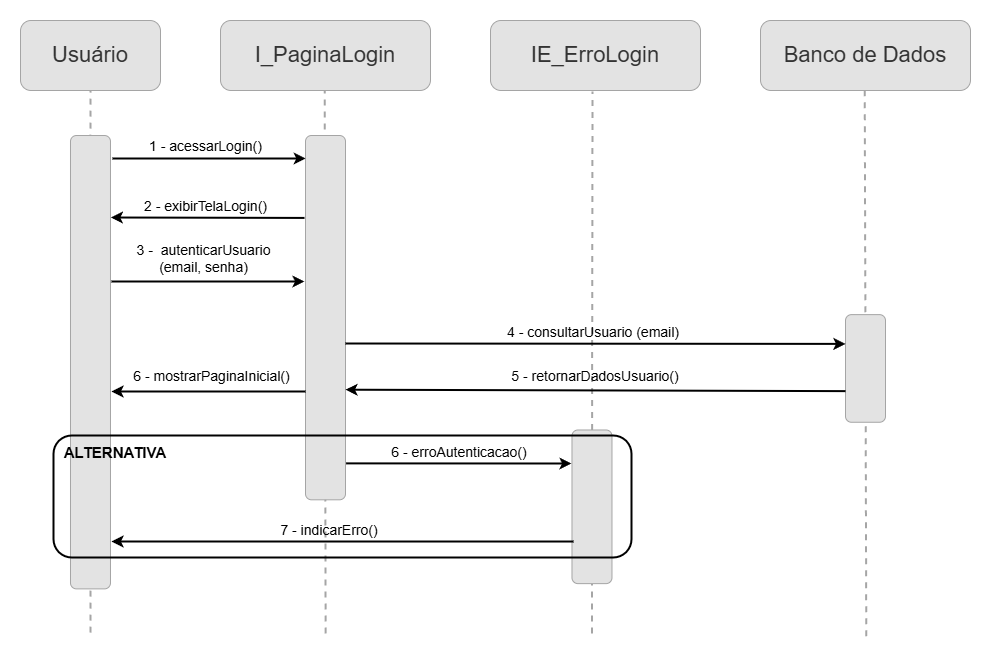

The diagram above was exported from draw.io. Its source (the exported page's mxGraphModel, read from the mxfile embedded in the PNG):
<mxGraphModel dx="1116" dy="1559" grid="1" gridSize="2" guides="1" tooltips="1" connect="1" arrows="1" fold="1" page="1" pageScale="1" pageWidth="1480" pageHeight="1280" math="0" shadow="0">
  <root>
    <mxCell id="0" />
    <mxCell id="1" parent="0" />
    <mxCell id="AjqXp6ot_6tlMjHF89Dc-1" value="&lt;font style=&quot;font-size: 22px;&quot;&gt;Usuário&lt;/font&gt;" style="rounded=1;whiteSpace=wrap;html=1;fillColor=#E3E3E3;strokeColor=#A5A5A5;fontColor=#333333;" vertex="1" parent="1">
      <mxGeometry x="265" y="45" width="140" height="70" as="geometry" />
    </mxCell>
    <mxCell id="AjqXp6ot_6tlMjHF89Dc-2" value="&lt;font style=&quot;font-size: 22px;&quot;&gt;I_PaginaLogin&lt;/font&gt;" style="rounded=1;whiteSpace=wrap;html=1;fillColor=#E3E3E3;strokeColor=light-dark(#a5a5a5, #ededed);fontColor=#333333;" vertex="1" parent="1">
      <mxGeometry x="465" y="45" width="210" height="70" as="geometry" />
    </mxCell>
    <mxCell id="AjqXp6ot_6tlMjHF89Dc-3" value="&lt;font style=&quot;font-size: 22px;&quot;&gt;IE_ErroLogin&lt;/font&gt;" style="rounded=1;whiteSpace=wrap;html=1;fillColor=#E3E3E3;strokeColor=#A5A5A5;fontColor=#333333;" vertex="1" parent="1">
      <mxGeometry x="735" y="45" width="210" height="70" as="geometry" />
    </mxCell>
    <mxCell id="AjqXp6ot_6tlMjHF89Dc-4" value="&lt;font style=&quot;font-size: 22px;&quot;&gt;Banco de Dados&lt;/font&gt;" style="rounded=1;whiteSpace=wrap;html=1;fillColor=#E3E3E3;strokeColor=#A5A5A5;fontColor=#333333;" vertex="1" parent="1">
      <mxGeometry x="1005" y="45" width="210" height="70" as="geometry" />
    </mxCell>
    <mxCell id="AjqXp6ot_6tlMjHF89Dc-5" value="" style="endArrow=none;dashed=1;html=1;rounded=0;entryX=0.5;entryY=1;entryDx=0;entryDy=0;strokeWidth=2;strokeColor=light-dark(#a5a5a5, #ededed);exitX=0.255;exitY=-0.014;exitDx=0;exitDy=0;exitPerimeter=0;" edge="1" parent="1" target="AjqXp6ot_6tlMjHF89Dc-1">
      <mxGeometry width="50" height="50" relative="1" as="geometry">
        <mxPoint x="335.03" y="657.1600000000003" as="sourcePoint" />
        <mxPoint x="895" y="355" as="targetPoint" />
      </mxGeometry>
    </mxCell>
    <mxCell id="AjqXp6ot_6tlMjHF89Dc-7" value="" style="endArrow=none;dashed=1;html=1;rounded=0;entryX=0.5;entryY=1;entryDx=0;entryDy=0;strokeWidth=2;strokeColor=light-dark(#a5a5a5, #ededed);exitX=0.435;exitY=-0.001;exitDx=0;exitDy=0;exitPerimeter=0;" edge="1" parent="1">
      <mxGeometry width="50" height="50" relative="1" as="geometry">
        <mxPoint x="570.1100000000001" y="657.94" as="sourcePoint" />
        <mxPoint x="569.23" y="115" as="targetPoint" />
      </mxGeometry>
    </mxCell>
    <mxCell id="AjqXp6ot_6tlMjHF89Dc-8" value="" style="endArrow=none;dashed=1;html=1;rounded=0;strokeWidth=2;strokeColor=light-dark(#a5a5a5, #ededed);" edge="1" parent="1" source="AjqXp6ot_6tlMjHF89Dc-19">
      <mxGeometry width="50" height="50" relative="1" as="geometry">
        <mxPoint x="837.23" y="1286" as="sourcePoint" />
        <mxPoint x="837" y="116" as="targetPoint" />
      </mxGeometry>
    </mxCell>
    <mxCell id="AjqXp6ot_6tlMjHF89Dc-9" value="" style="endArrow=none;dashed=1;html=1;rounded=0;entryX=0.5;entryY=1;entryDx=0;entryDy=0;strokeWidth=2;strokeColor=light-dark(#a5a5a5, #ededed);exitX=0.849;exitY=0.045;exitDx=0;exitDy=0;exitPerimeter=0;" edge="1" parent="1">
      <mxGeometry width="50" height="50" relative="1" as="geometry">
        <mxPoint x="1110.7939999999999" y="660.6999999999998" as="sourcePoint" />
        <mxPoint x="1109.23" y="115" as="targetPoint" />
      </mxGeometry>
    </mxCell>
    <mxCell id="AjqXp6ot_6tlMjHF89Dc-11" value="" style="rounded=1;whiteSpace=wrap;html=1;rotation=-90;fillColor=light-dark(#E3E3E3,#1A1A1A);fontColor=#333333;strokeColor=#A5A5A5;" vertex="1" parent="1">
      <mxGeometry x="108.31" y="366.7" width="453.37" height="40" as="geometry" />
    </mxCell>
    <mxCell id="AjqXp6ot_6tlMjHF89Dc-16" value="" style="rounded=1;whiteSpace=wrap;html=1;rotation=-90;fillColor=light-dark(#E3E3E3,#1A1A1A);fontColor=#333333;strokeColor=#A5A5A5;" vertex="1" parent="1">
      <mxGeometry x="387.85" y="322.16" width="364.31" height="40" as="geometry" />
    </mxCell>
    <mxCell id="AjqXp6ot_6tlMjHF89Dc-18" value="&lt;font style=&quot;font-size: 14px;&quot;&gt;1 - acessarLogin()&lt;/font&gt;" style="text;html=1;align=center;verticalAlign=middle;whiteSpace=wrap;rounded=0;" vertex="1" parent="1">
      <mxGeometry x="392" y="156" width="117" height="30" as="geometry" />
    </mxCell>
    <mxCell id="AjqXp6ot_6tlMjHF89Dc-22" value="" style="endArrow=classic;html=1;rounded=0;entryX=0.456;entryY=1.009;entryDx=0;entryDy=0;entryPerimeter=0;strokeWidth=2;" edge="1" parent="1">
      <mxGeometry width="50" height="50" relative="1" as="geometry">
        <mxPoint x="549" y="242.43" as="sourcePoint" />
        <mxPoint x="355.3649999999998" y="242.00179999999995" as="targetPoint" />
      </mxGeometry>
    </mxCell>
    <mxCell id="AjqXp6ot_6tlMjHF89Dc-23" value="&lt;font style=&quot;font-size: 14px;&quot;&gt;2 - exibirTelaLogin()&lt;/font&gt;" style="text;html=1;align=center;verticalAlign=middle;whiteSpace=wrap;rounded=0;" vertex="1" parent="1">
      <mxGeometry x="384.24" y="216" width="132.52" height="30" as="geometry" />
    </mxCell>
    <mxCell id="AjqXp6ot_6tlMjHF89Dc-24" value="" style="endArrow=classic;html=1;rounded=0;strokeWidth=2;" edge="1" parent="1">
      <mxGeometry width="50" height="50" relative="1" as="geometry">
        <mxPoint x="356" y="306" as="sourcePoint" />
        <mxPoint x="549" y="306" as="targetPoint" />
      </mxGeometry>
    </mxCell>
    <mxCell id="AjqXp6ot_6tlMjHF89Dc-25" value="&lt;font style=&quot;font-size: 14px;&quot;&gt;3 -&amp;nbsp; autenticarUsuario (email, senha)&lt;/font&gt;" style="text;html=1;align=center;verticalAlign=middle;whiteSpace=wrap;rounded=0;" vertex="1" parent="1">
      <mxGeometry x="360" y="268" width="176.74" height="30" as="geometry" />
    </mxCell>
    <mxCell id="AjqXp6ot_6tlMjHF89Dc-26" value="" style="endArrow=classic;html=1;rounded=0;strokeWidth=2;" edge="1" parent="1">
      <mxGeometry width="50" height="50" relative="1" as="geometry">
        <mxPoint x="357" y="183" as="sourcePoint" />
        <mxPoint x="550.26" y="183" as="targetPoint" />
      </mxGeometry>
    </mxCell>
    <mxCell id="AjqXp6ot_6tlMjHF89Dc-27" value="" style="rounded=1;whiteSpace=wrap;html=1;rotation=-90;fillColor=light-dark(#E3E3E3,#1A1A1A);fontColor=#333333;strokeColor=#A5A5A5;" vertex="1" parent="1">
      <mxGeometry x="1056.18" y="372.94" width="107.64" height="40" as="geometry" />
    </mxCell>
    <mxCell id="AjqXp6ot_6tlMjHF89Dc-28" value="" style="endArrow=classic;html=1;rounded=0;strokeWidth=2;entryX=0.5;entryY=0;entryDx=0;entryDy=0;" edge="1" parent="1">
      <mxGeometry width="50" height="50" relative="1" as="geometry">
        <mxPoint x="590" y="368" as="sourcePoint" />
        <mxPoint x="1090" y="368.4" as="targetPoint" />
      </mxGeometry>
    </mxCell>
    <mxCell id="AjqXp6ot_6tlMjHF89Dc-32" value="&lt;font style=&quot;font-size: 14px;&quot;&gt;4 - consultarUsuario (email)&lt;/font&gt;" style="text;html=1;align=center;verticalAlign=middle;whiteSpace=wrap;rounded=0;" vertex="1" parent="1">
      <mxGeometry x="744" y="342" width="188" height="30" as="geometry" />
    </mxCell>
    <mxCell id="AjqXp6ot_6tlMjHF89Dc-33" value="" style="endArrow=none;dashed=1;html=1;rounded=0;strokeWidth=2;strokeColor=light-dark(#a5a5a5, #ededed);exitX=0.639;exitY=0;exitDx=0;exitDy=0;exitPerimeter=0;" edge="1" parent="1" target="AjqXp6ot_6tlMjHF89Dc-19">
      <mxGeometry width="50" height="50" relative="1" as="geometry">
        <mxPoint x="836.5340000000001" y="658" as="sourcePoint" />
        <mxPoint x="837" y="116" as="targetPoint" />
      </mxGeometry>
    </mxCell>
    <mxCell id="AjqXp6ot_6tlMjHF89Dc-19" value="" style="rounded=1;whiteSpace=wrap;html=1;rotation=-90;fillColor=light-dark(#E3E3E3,#1A1A1A);fontColor=#333333;strokeColor=#A5A5A5;" vertex="1" parent="1">
      <mxGeometry x="759.65" y="511.3" width="153.65" height="40" as="geometry" />
    </mxCell>
    <mxCell id="AjqXp6ot_6tlMjHF89Dc-34" value="" style="endArrow=classic;html=1;rounded=0;strokeWidth=2;entryX=0.097;entryY=0.992;entryDx=0;entryDy=0;entryPerimeter=0;exitX=0.141;exitY=-0.008;exitDx=0;exitDy=0;exitPerimeter=0;" edge="1" parent="1">
      <mxGeometry width="50" height="50" relative="1" as="geometry">
        <mxPoint x="1090" y="415.6335200000001" as="sourcePoint" />
        <mxPoint x="590.0000000000001" y="414.2045800000001" as="targetPoint" />
      </mxGeometry>
    </mxCell>
    <mxCell id="AjqXp6ot_6tlMjHF89Dc-35" value="&lt;font style=&quot;font-size: 14px;&quot;&gt;5 - retornarDadosUsuario()&lt;/font&gt;" style="text;html=1;align=center;verticalAlign=middle;whiteSpace=wrap;rounded=0;" vertex="1" parent="1">
      <mxGeometry x="746.32" y="386" width="188" height="30" as="geometry" />
    </mxCell>
    <mxCell id="AjqXp6ot_6tlMjHF89Dc-37" value="" style="endArrow=classic;html=1;rounded=0;strokeWidth=2;" edge="1" parent="1">
      <mxGeometry width="50" height="50" relative="1" as="geometry">
        <mxPoint x="550" y="416" as="sourcePoint" />
        <mxPoint x="356" y="416" as="targetPoint" />
      </mxGeometry>
    </mxCell>
    <mxCell id="AjqXp6ot_6tlMjHF89Dc-38" value="&lt;font style=&quot;font-size: 14px;&quot;&gt;6 - mostrarPaginaInicial()&lt;/font&gt;" style="text;html=1;align=center;verticalAlign=middle;whiteSpace=wrap;rounded=0;" vertex="1" parent="1">
      <mxGeometry x="368" y="386" width="176.74" height="30" as="geometry" />
    </mxCell>
    <mxCell id="AjqXp6ot_6tlMjHF89Dc-39" value="" style="endArrow=classic;html=1;rounded=0;strokeWidth=2;exitX=0.1;exitY=1.015;exitDx=0;exitDy=0;exitPerimeter=0;" edge="1" parent="1" source="AjqXp6ot_6tlMjHF89Dc-16">
      <mxGeometry width="50" height="50" relative="1" as="geometry">
        <mxPoint x="815.6350000000002" y="488.42820000000006" as="sourcePoint" />
        <mxPoint x="816" y="488" as="targetPoint" />
      </mxGeometry>
    </mxCell>
    <mxCell id="AjqXp6ot_6tlMjHF89Dc-40" value="&lt;font style=&quot;font-size: 14px;&quot;&gt;6 - erroAutenticacao()&lt;/font&gt;" style="text;html=1;align=center;verticalAlign=middle;whiteSpace=wrap;rounded=0;" vertex="1" parent="1">
      <mxGeometry x="610" y="462" width="188" height="30" as="geometry" />
    </mxCell>
    <mxCell id="AjqXp6ot_6tlMjHF89Dc-41" value="" style="endArrow=classic;html=1;rounded=0;strokeWidth=2;exitX=0.274;exitY=0.038;exitDx=0;exitDy=0;exitPerimeter=0;" edge="1" parent="1" source="AjqXp6ot_6tlMjHF89Dc-19">
      <mxGeometry width="50" height="50" relative="1" as="geometry">
        <mxPoint x="814" y="566" as="sourcePoint" />
        <mxPoint x="356" y="566" as="targetPoint" />
      </mxGeometry>
    </mxCell>
    <mxCell id="AjqXp6ot_6tlMjHF89Dc-42" value="&lt;font style=&quot;font-size: 14px;&quot;&gt;7 - indicarErro()&lt;/font&gt;" style="text;html=1;align=center;verticalAlign=middle;whiteSpace=wrap;rounded=0;" vertex="1" parent="1">
      <mxGeometry x="480" y="540" width="188" height="30" as="geometry" />
    </mxCell>
    <mxCell id="AjqXp6ot_6tlMjHF89Dc-43" value="" style="rounded=1;whiteSpace=wrap;html=1;fillColor=none;strokeColor=#000000;strokeWidth=2;" vertex="1" parent="1">
      <mxGeometry x="298" y="460" width="578" height="122" as="geometry" />
    </mxCell>
    <mxCell id="AjqXp6ot_6tlMjHF89Dc-44" value="&lt;font style=&quot;font-size: 15px;&quot;&gt;&lt;b&gt;ALTERNATIVA&lt;/b&gt;&lt;/font&gt;" style="text;html=1;align=center;verticalAlign=middle;whiteSpace=wrap;rounded=0;" vertex="1" parent="1">
      <mxGeometry x="306" y="462" width="108" height="30" as="geometry" />
    </mxCell>
  </root>
</mxGraphModel>